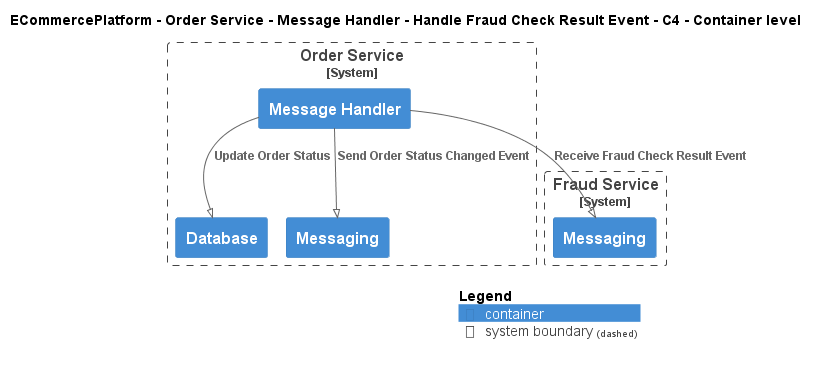

The diagram above was rendered by PlantUML. Its source (embedded in the PNG):
@startuml
!pragma layout smetana
!include ..\..\..\..\..\..\..\.c4s\C4_Container.puml

AddElementTag("c4interflow:lifecycle:new", $bgColor=green, $fontColor=#ffffff, $borderColor=green, $shadowing="False")
AddElementTag("c4interflow:lifecycle:changed", $bgColor=orange, $fontColor=#ffffff, $borderColor=orange, $shadowing="False")
AddElementTag("c4interflow:lifecycle:removed", $bgColor=red, $fontColor=#ffffff, $borderColor=red, $shadowing="False")

AddRelTag("c4interflow:lifecycle:new", $textColor=green, $lineColor=green)
AddRelTag("c4interflow:lifecycle:changed", $textColor=orange, $lineColor=orange)
AddRelTag("c4interflow:lifecycle:removed", $textColor=red, $lineColor=red)

SHOW_PERSON_PORTRAIT()
LAYOUT_TOP_DOWN()

skinparam linetype polyline

title ECommercePlatform - Order Service - Message Handler - Handle Fraud Check Result Event - C4 - Container level


System_Boundary(ECommercePlatform.SoftwareSystems.OrderService, "Order Service") {
    Container(ECommercePlatform.SoftwareSystems.OrderService.Containers.MessageHandler, "Message Handler", "", "")
    Container(ECommercePlatform.SoftwareSystems.OrderService.Containers.Database, "Database", "", "")
    Container(ECommercePlatform.SoftwareSystems.OrderService.Containers.Messaging, "Messaging", "", "")
}

System_Boundary(ECommercePlatform.SoftwareSystems.FraudService, "Fraud Service") {
    Container(ECommercePlatform.SoftwareSystems.FraudService.Containers.Messaging, "Messaging", "", "")
}

Rel(ECommercePlatform.SoftwareSystems.OrderService.Containers.MessageHandler, ECommercePlatform.SoftwareSystems.FraudService.Containers.Messaging, "Receive Fraud Check Result Event")
Rel(ECommercePlatform.SoftwareSystems.OrderService.Containers.MessageHandler, ECommercePlatform.SoftwareSystems.OrderService.Containers.Database, "Update Order Status")
Rel(ECommercePlatform.SoftwareSystems.OrderService.Containers.MessageHandler, ECommercePlatform.SoftwareSystems.OrderService.Containers.Messaging, "Send Order Status Changed Event")


SHOW_LEGEND()
@enduml